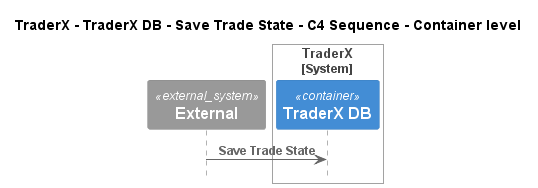

The diagram above was rendered by PlantUML. Its source (embedded in the PNG):
@startuml
!pragma layout smetana
!include ..\..\..\..\..\..\.c4s\C4_Sequence.puml

title TraderX - TraderX DB - Save Trade State - C4 Sequence - Container level

System_Ext(C4InterFlow.SoftwareSystems.ExternalSystem, "External", "")

System_Boundary(TraderX.SoftwareSystems.TraderX, "TraderX")
    ContainerDb(TraderX.SoftwareSystems.TraderX.Containers.TraderXDB, "TraderX DB", "", "Database which stores account")
Boundary_End()

Rel(C4InterFlow.SoftwareSystems.ExternalSystem, TraderX.SoftwareSystems.TraderX.Containers.TraderXDB, "Save Trade State")


@enduml